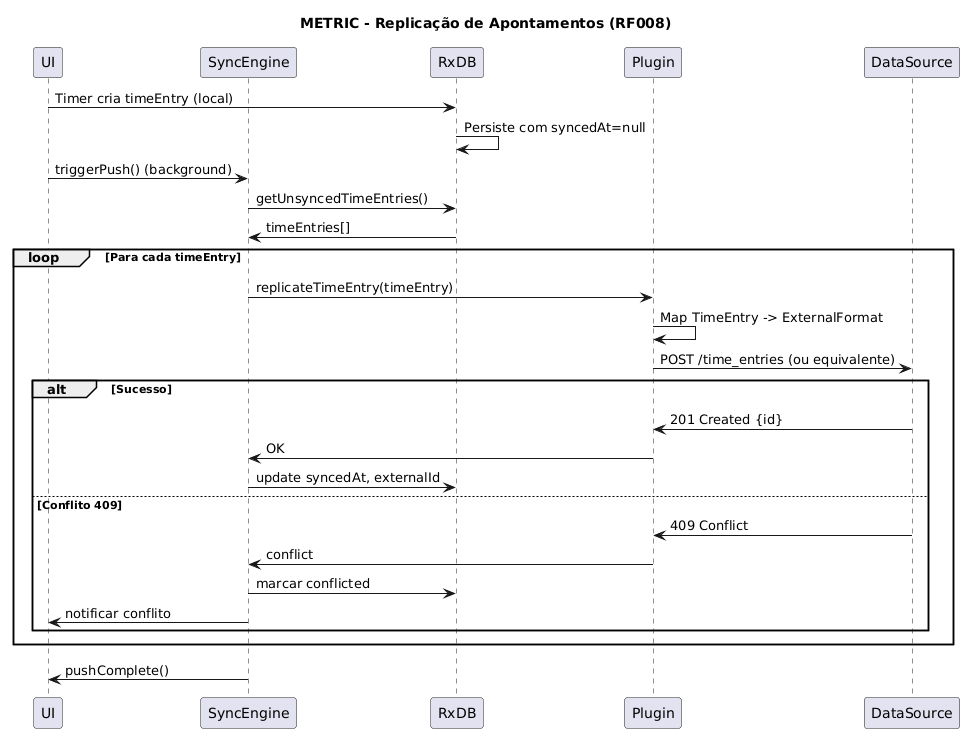

The diagram above was rendered by PlantUML. Its source (embedded in the PNG):
@startuml
title METRIC - Replicação de Apontamentos (RF008)
participant UI
participant SyncEngine
participant RxDB
participant Plugin
participant DataSource

UI -> RxDB: Timer cria timeEntry (local)
RxDB -> RxDB: Persiste com syncedAt=null

UI -> SyncEngine: triggerPush() (background)
SyncEngine -> RxDB: getUnsyncedTimeEntries()
RxDB -> SyncEngine: timeEntries[]

loop Para cada timeEntry
    SyncEngine -> Plugin: replicateTimeEntry(timeEntry)
    Plugin -> Plugin: Map TimeEntry -> ExternalFormat
    Plugin -> DataSource: POST /time_entries (ou equivalente)
    alt Sucesso
        DataSource -> Plugin: 201 Created {id}
        Plugin -> SyncEngine: OK
        SyncEngine -> RxDB: update syncedAt, externalId
    else Conflito 409
        DataSource -> Plugin: 409 Conflict
        Plugin -> SyncEngine: conflict
        SyncEngine -> RxDB: marcar conflicted
        SyncEngine -> UI: notificar conflito
    end
end

SyncEngine -> UI: pushComplete()
@enduml